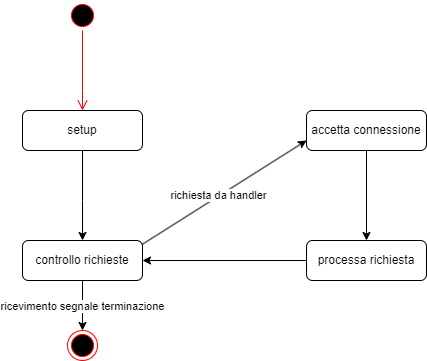

The diagram above was exported from draw.io. Its source (the exported page's mxGraphModel, read from the mxfile embedded in the PNG):
<mxGraphModel dx="1434" dy="752" grid="1" gridSize="10" guides="1" tooltips="1" connect="1" arrows="1" fold="1" page="1" pageScale="1" pageWidth="827" pageHeight="1169" math="0" shadow="0">
  <root>
    <mxCell id="0" />
    <mxCell id="1" parent="0" />
    <mxCell id="81zzK6asGbG5zzXiZpYB-1" value="" style="ellipse;html=1;shape=startState;fillColor=#000000;strokeColor=#ff0000;" vertex="1" parent="1">
      <mxGeometry x="115" y="90" width="30" height="30" as="geometry" />
    </mxCell>
    <mxCell id="81zzK6asGbG5zzXiZpYB-2" value="" style="edgeStyle=orthogonalEdgeStyle;html=1;verticalAlign=bottom;endArrow=open;endSize=8;strokeColor=#ff0000;rounded=0;" edge="1" source="81zzK6asGbG5zzXiZpYB-1" parent="1" target="81zzK6asGbG5zzXiZpYB-5">
      <mxGeometry relative="1" as="geometry">
        <mxPoint x="115" y="180" as="targetPoint" />
        <Array as="points">
          <mxPoint x="130" y="180" />
          <mxPoint x="130" y="180" />
        </Array>
      </mxGeometry>
    </mxCell>
    <mxCell id="81zzK6asGbG5zzXiZpYB-13" style="edgeStyle=orthogonalEdgeStyle;rounded=0;orthogonalLoop=1;jettySize=auto;html=1;" edge="1" parent="1" source="81zzK6asGbG5zzXiZpYB-5" target="81zzK6asGbG5zzXiZpYB-6">
      <mxGeometry relative="1" as="geometry">
        <Array as="points">
          <mxPoint x="130" y="290" />
          <mxPoint x="130" y="290" />
        </Array>
      </mxGeometry>
    </mxCell>
    <mxCell id="81zzK6asGbG5zzXiZpYB-5" value="setup" style="html=1;whiteSpace=wrap;rounded=1;" vertex="1" parent="1">
      <mxGeometry x="70" y="200" width="120" height="40" as="geometry" />
    </mxCell>
    <mxCell id="81zzK6asGbG5zzXiZpYB-33" style="rounded=0;orthogonalLoop=1;jettySize=auto;html=1;entryX=0;entryY=0.75;entryDx=0;entryDy=0;exitX=0.917;exitY=0.25;exitDx=0;exitDy=0;exitPerimeter=0;" edge="1" parent="1" source="81zzK6asGbG5zzXiZpYB-6" target="81zzK6asGbG5zzXiZpYB-7">
      <mxGeometry relative="1" as="geometry">
        <mxPoint x="160.00181818181824" y="320" as="sourcePoint" />
        <mxPoint x="367.82" y="230" as="targetPoint" />
      </mxGeometry>
    </mxCell>
    <mxCell id="81zzK6asGbG5zzXiZpYB-37" value="richiesta da handler" style="edgeLabel;html=1;align=center;verticalAlign=middle;resizable=0;points=[];" vertex="1" connectable="0" parent="81zzK6asGbG5zzXiZpYB-33">
      <mxGeometry x="-0.0032" y="1" relative="1" as="geometry">
        <mxPoint x="-1" as="offset" />
      </mxGeometry>
    </mxCell>
    <mxCell id="81zzK6asGbG5zzXiZpYB-35" style="edgeStyle=orthogonalEdgeStyle;rounded=0;orthogonalLoop=1;jettySize=auto;html=1;entryX=0.5;entryY=0;entryDx=0;entryDy=0;" edge="1" parent="1" source="81zzK6asGbG5zzXiZpYB-6" target="81zzK6asGbG5zzXiZpYB-11">
      <mxGeometry relative="1" as="geometry" />
    </mxCell>
    <mxCell id="81zzK6asGbG5zzXiZpYB-36" value="ricevimento segnale terminazione" style="edgeLabel;html=1;align=center;verticalAlign=middle;resizable=0;points=[];" vertex="1" connectable="0" parent="81zzK6asGbG5zzXiZpYB-35">
      <mxGeometry y="-1" relative="1" as="geometry">
        <mxPoint as="offset" />
      </mxGeometry>
    </mxCell>
    <mxCell id="81zzK6asGbG5zzXiZpYB-6" value="controllo richieste" style="html=1;whiteSpace=wrap;rounded=1;" vertex="1" parent="1">
      <mxGeometry x="70" y="330" width="120" height="40" as="geometry" />
    </mxCell>
    <mxCell id="81zzK6asGbG5zzXiZpYB-32" style="edgeStyle=orthogonalEdgeStyle;rounded=0;orthogonalLoop=1;jettySize=auto;html=1;" edge="1" parent="1" source="81zzK6asGbG5zzXiZpYB-7" target="81zzK6asGbG5zzXiZpYB-8">
      <mxGeometry relative="1" as="geometry" />
    </mxCell>
    <mxCell id="81zzK6asGbG5zzXiZpYB-7" value="accetta connessione" style="html=1;whiteSpace=wrap;rounded=1;" vertex="1" parent="1">
      <mxGeometry x="354" y="200" width="120" height="40" as="geometry" />
    </mxCell>
    <mxCell id="81zzK6asGbG5zzXiZpYB-34" style="edgeStyle=orthogonalEdgeStyle;rounded=0;orthogonalLoop=1;jettySize=auto;html=1;" edge="1" parent="1" source="81zzK6asGbG5zzXiZpYB-8" target="81zzK6asGbG5zzXiZpYB-6">
      <mxGeometry relative="1" as="geometry" />
    </mxCell>
    <mxCell id="81zzK6asGbG5zzXiZpYB-8" value="processa richiesta" style="html=1;whiteSpace=wrap;rounded=1;" vertex="1" parent="1">
      <mxGeometry x="354" y="330" width="120" height="40" as="geometry" />
    </mxCell>
    <mxCell id="81zzK6asGbG5zzXiZpYB-11" value="" style="ellipse;html=1;shape=endState;fillColor=#000000;strokeColor=#ff0000;" vertex="1" parent="1">
      <mxGeometry x="115" y="420" width="30" height="30" as="geometry" />
    </mxCell>
  </root>
</mxGraphModel>